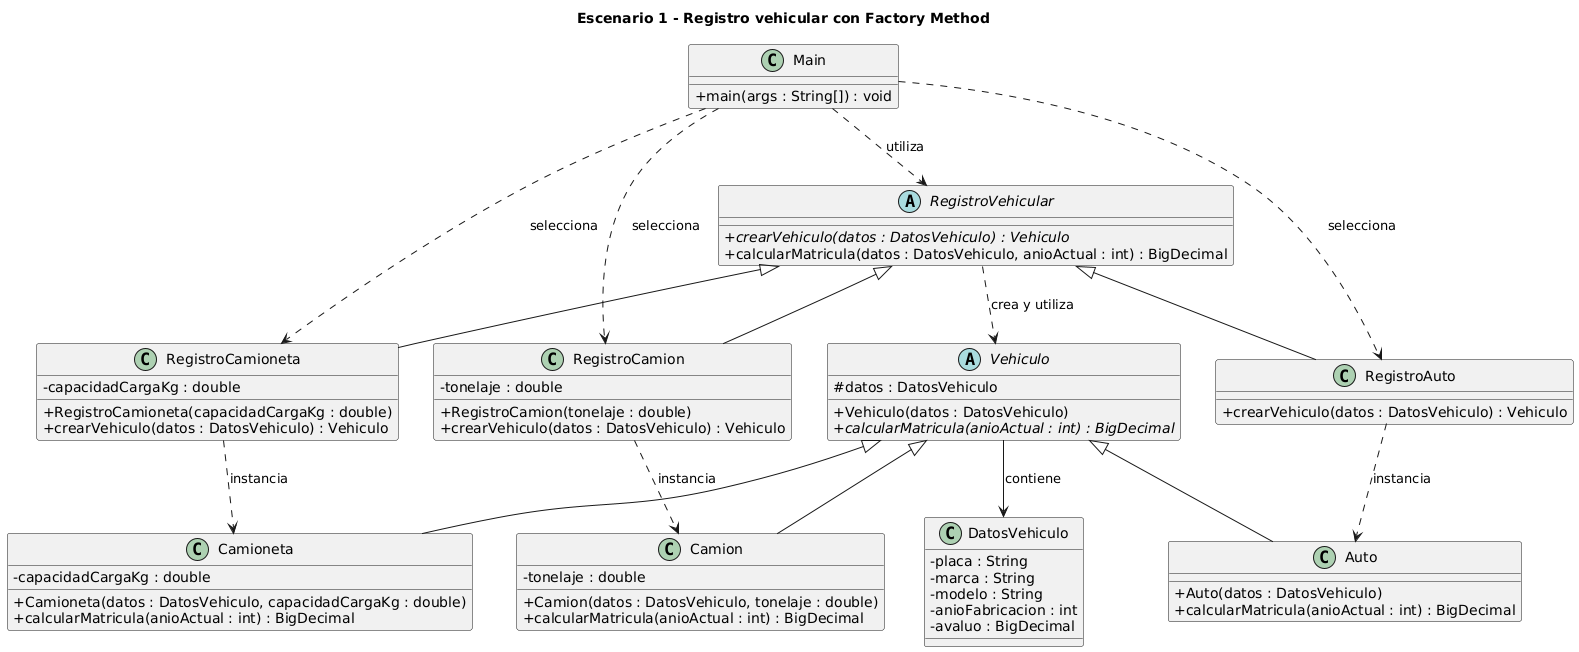

The diagram above was rendered by PlantUML. Its source (embedded in the PNG):
@startuml
title Escenario 1 - Registro vehicular con Factory Method

top to bottom direction
skinparam classAttributeIconSize 0

class DatosVehiculo {
    - placa : String
    - marca : String
    - modelo : String
    - anioFabricacion : int
    - avaluo : BigDecimal
}

abstract class Vehiculo {
    # datos : DatosVehiculo
    + Vehiculo(datos : DatosVehiculo)
    {abstract} + calcularMatricula(anioActual : int) : BigDecimal
}

class Auto {
    + Auto(datos : DatosVehiculo)
    + calcularMatricula(anioActual : int) : BigDecimal
}

class Camioneta {
    - capacidadCargaKg : double
    + Camioneta(datos : DatosVehiculo, capacidadCargaKg : double)
    + calcularMatricula(anioActual : int) : BigDecimal
}

class Camion {
    - tonelaje : double
    + Camion(datos : DatosVehiculo, tonelaje : double)
    + calcularMatricula(anioActual : int) : BigDecimal
}

abstract class RegistroVehicular {
    {abstract} + crearVehiculo(datos : DatosVehiculo) : Vehiculo
    + calcularMatricula(datos : DatosVehiculo, anioActual : int) : BigDecimal
}

class RegistroAuto {
    + crearVehiculo(datos : DatosVehiculo) : Vehiculo
}

class RegistroCamioneta {
    - capacidadCargaKg : double
    + RegistroCamioneta(capacidadCargaKg : double)
    + crearVehiculo(datos : DatosVehiculo) : Vehiculo
}

class RegistroCamion {
    - tonelaje : double
    + RegistroCamion(tonelaje : double)
    + crearVehiculo(datos : DatosVehiculo) : Vehiculo
}

class Main {
    + main(args : String[]) : void
}

Vehiculo <|-- Auto
Vehiculo <|-- Camioneta
Vehiculo <|-- Camion
Vehiculo --> DatosVehiculo : contiene

RegistroVehicular <|-- RegistroAuto
RegistroVehicular <|-- RegistroCamioneta
RegistroVehicular <|-- RegistroCamion

RegistroVehicular ..> Vehiculo : crea y utiliza
RegistroAuto ..> Auto : instancia
RegistroCamioneta ..> Camioneta : instancia
RegistroCamion ..> Camion : instancia

Main ..> RegistroVehicular : utiliza
Main ..> RegistroAuto : selecciona
Main ..> RegistroCamioneta : selecciona
Main ..> RegistroCamion : selecciona


@enduml